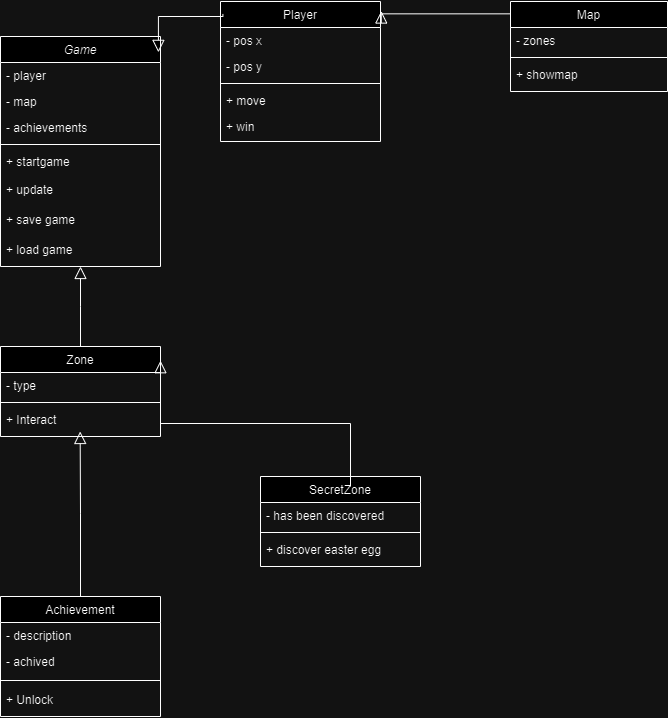

The diagram above was exported from draw.io. Its source (the exported page's mxGraphModel, read from the mxfile embedded in the PNG):
<mxGraphModel dx="961" dy="543" grid="1" gridSize="10" guides="1" tooltips="1" connect="1" arrows="1" fold="1" page="1" pageScale="1" pageWidth="827" pageHeight="1169" math="0" shadow="0">
  <root>
    <mxCell id="WIyWlLk6GJQsqaUBKTNV-0" />
    <mxCell id="WIyWlLk6GJQsqaUBKTNV-1" parent="WIyWlLk6GJQsqaUBKTNV-0" />
    <mxCell id="zkfFHV4jXpPFQw0GAbJ--0" value="Game" style="swimlane;fontStyle=2;align=center;verticalAlign=top;childLayout=stackLayout;horizontal=1;startSize=26;horizontalStack=0;resizeParent=1;resizeLast=0;collapsible=1;marginBottom=0;rounded=0;shadow=0;strokeWidth=1;" parent="WIyWlLk6GJQsqaUBKTNV-1" vertex="1">
      <mxGeometry x="10" y="110" width="160" height="230" as="geometry">
        <mxRectangle x="230" y="140" width="160" height="26" as="alternateBounds" />
      </mxGeometry>
    </mxCell>
    <mxCell id="zkfFHV4jXpPFQw0GAbJ--1" value="- player" style="text;align=left;verticalAlign=top;spacingLeft=4;spacingRight=4;overflow=hidden;rotatable=0;points=[[0,0.5],[1,0.5]];portConstraint=eastwest;" parent="zkfFHV4jXpPFQw0GAbJ--0" vertex="1">
      <mxGeometry y="26" width="160" height="26" as="geometry" />
    </mxCell>
    <mxCell id="zkfFHV4jXpPFQw0GAbJ--2" value="- map" style="text;align=left;verticalAlign=top;spacingLeft=4;spacingRight=4;overflow=hidden;rotatable=0;points=[[0,0.5],[1,0.5]];portConstraint=eastwest;rounded=0;shadow=0;html=0;" parent="zkfFHV4jXpPFQw0GAbJ--0" vertex="1">
      <mxGeometry y="52" width="160" height="26" as="geometry" />
    </mxCell>
    <mxCell id="zkfFHV4jXpPFQw0GAbJ--3" value="- achievements&#10;" style="text;align=left;verticalAlign=top;spacingLeft=4;spacingRight=4;overflow=hidden;rotatable=0;points=[[0,0.5],[1,0.5]];portConstraint=eastwest;rounded=0;shadow=0;html=0;" parent="zkfFHV4jXpPFQw0GAbJ--0" vertex="1">
      <mxGeometry y="78" width="160" height="26" as="geometry" />
    </mxCell>
    <mxCell id="zkfFHV4jXpPFQw0GAbJ--4" value="" style="line;html=1;strokeWidth=1;align=left;verticalAlign=middle;spacingTop=-1;spacingLeft=3;spacingRight=3;rotatable=0;labelPosition=right;points=[];portConstraint=eastwest;" parent="zkfFHV4jXpPFQw0GAbJ--0" vertex="1">
      <mxGeometry y="104" width="160" height="8" as="geometry" />
    </mxCell>
    <mxCell id="zkfFHV4jXpPFQw0GAbJ--5" value="+ startgame&#10;" style="text;align=left;verticalAlign=top;spacingLeft=4;spacingRight=4;overflow=hidden;rotatable=0;points=[[0,0.5],[1,0.5]];portConstraint=eastwest;" parent="zkfFHV4jXpPFQw0GAbJ--0" vertex="1">
      <mxGeometry y="112" width="160" height="28" as="geometry" />
    </mxCell>
    <mxCell id="gEUoas0WRll7f4zwoz0n-0" value="+ update" style="text;align=left;verticalAlign=top;spacingLeft=4;spacingRight=4;overflow=hidden;rotatable=0;points=[[0,0.5],[1,0.5]];portConstraint=eastwest;" vertex="1" parent="zkfFHV4jXpPFQw0GAbJ--0">
      <mxGeometry y="140" width="160" height="30" as="geometry" />
    </mxCell>
    <mxCell id="gEUoas0WRll7f4zwoz0n-1" value="+ save game" style="text;align=left;verticalAlign=top;spacingLeft=4;spacingRight=4;overflow=hidden;rotatable=0;points=[[0,0.5],[1,0.5]];portConstraint=eastwest;" vertex="1" parent="zkfFHV4jXpPFQw0GAbJ--0">
      <mxGeometry y="170" width="160" height="30" as="geometry" />
    </mxCell>
    <mxCell id="gEUoas0WRll7f4zwoz0n-2" value="+ load game" style="text;align=left;verticalAlign=top;spacingLeft=4;spacingRight=4;overflow=hidden;rotatable=0;points=[[0,0.5],[1,0.5]];portConstraint=eastwest;" vertex="1" parent="zkfFHV4jXpPFQw0GAbJ--0">
      <mxGeometry y="200" width="160" height="30" as="geometry" />
    </mxCell>
    <mxCell id="zkfFHV4jXpPFQw0GAbJ--6" value="Zone" style="swimlane;fontStyle=0;align=center;verticalAlign=top;childLayout=stackLayout;horizontal=1;startSize=26;horizontalStack=0;resizeParent=1;resizeLast=0;collapsible=1;marginBottom=0;rounded=0;shadow=0;strokeWidth=1;" parent="WIyWlLk6GJQsqaUBKTNV-1" vertex="1">
      <mxGeometry x="10" y="420" width="160" height="90" as="geometry">
        <mxRectangle x="130" y="380" width="160" height="26" as="alternateBounds" />
      </mxGeometry>
    </mxCell>
    <mxCell id="zkfFHV4jXpPFQw0GAbJ--7" value="- type" style="text;align=left;verticalAlign=top;spacingLeft=4;spacingRight=4;overflow=hidden;rotatable=0;points=[[0,0.5],[1,0.5]];portConstraint=eastwest;" parent="zkfFHV4jXpPFQw0GAbJ--6" vertex="1">
      <mxGeometry y="26" width="160" height="26" as="geometry" />
    </mxCell>
    <mxCell id="zkfFHV4jXpPFQw0GAbJ--9" value="" style="line;html=1;strokeWidth=1;align=left;verticalAlign=middle;spacingTop=-1;spacingLeft=3;spacingRight=3;rotatable=0;labelPosition=right;points=[];portConstraint=eastwest;" parent="zkfFHV4jXpPFQw0GAbJ--6" vertex="1">
      <mxGeometry y="52" width="160" height="8" as="geometry" />
    </mxCell>
    <mxCell id="zkfFHV4jXpPFQw0GAbJ--10" value="+ Interact" style="text;align=left;verticalAlign=top;spacingLeft=4;spacingRight=4;overflow=hidden;rotatable=0;points=[[0,0.5],[1,0.5]];portConstraint=eastwest;fontStyle=0" parent="zkfFHV4jXpPFQw0GAbJ--6" vertex="1">
      <mxGeometry y="60" width="160" height="26" as="geometry" />
    </mxCell>
    <mxCell id="zkfFHV4jXpPFQw0GAbJ--13" value="Player" style="swimlane;fontStyle=0;align=center;verticalAlign=top;childLayout=stackLayout;horizontal=1;startSize=26;horizontalStack=0;resizeParent=1;resizeLast=0;collapsible=1;marginBottom=0;rounded=0;shadow=0;strokeWidth=1;" parent="WIyWlLk6GJQsqaUBKTNV-1" vertex="1">
      <mxGeometry x="230" y="75" width="160" height="140" as="geometry">
        <mxRectangle x="340" y="380" width="170" height="26" as="alternateBounds" />
      </mxGeometry>
    </mxCell>
    <mxCell id="zkfFHV4jXpPFQw0GAbJ--14" value="- pos x" style="text;align=left;verticalAlign=top;spacingLeft=4;spacingRight=4;overflow=hidden;rotatable=0;points=[[0,0.5],[1,0.5]];portConstraint=eastwest;" parent="zkfFHV4jXpPFQw0GAbJ--13" vertex="1">
      <mxGeometry y="26" width="160" height="26" as="geometry" />
    </mxCell>
    <mxCell id="gEUoas0WRll7f4zwoz0n-3" value="- pos y" style="text;align=left;verticalAlign=top;spacingLeft=4;spacingRight=4;overflow=hidden;rotatable=0;points=[[0,0.5],[1,0.5]];portConstraint=eastwest;" vertex="1" parent="zkfFHV4jXpPFQw0GAbJ--13">
      <mxGeometry y="52" width="160" height="26" as="geometry" />
    </mxCell>
    <mxCell id="zkfFHV4jXpPFQw0GAbJ--15" value="" style="line;html=1;strokeWidth=1;align=left;verticalAlign=middle;spacingTop=-1;spacingLeft=3;spacingRight=3;rotatable=0;labelPosition=right;points=[];portConstraint=eastwest;" parent="zkfFHV4jXpPFQw0GAbJ--13" vertex="1">
      <mxGeometry y="78" width="160" height="8" as="geometry" />
    </mxCell>
    <mxCell id="gEUoas0WRll7f4zwoz0n-5" value="+ move" style="text;align=left;verticalAlign=top;spacingLeft=4;spacingRight=4;overflow=hidden;rotatable=0;points=[[0,0.5],[1,0.5]];portConstraint=eastwest;" vertex="1" parent="zkfFHV4jXpPFQw0GAbJ--13">
      <mxGeometry y="86" width="160" height="26" as="geometry" />
    </mxCell>
    <mxCell id="gEUoas0WRll7f4zwoz0n-6" value="+ win" style="text;align=left;verticalAlign=top;spacingLeft=4;spacingRight=4;overflow=hidden;rotatable=0;points=[[0,0.5],[1,0.5]];portConstraint=eastwest;" vertex="1" parent="zkfFHV4jXpPFQw0GAbJ--13">
      <mxGeometry y="112" width="160" height="26" as="geometry" />
    </mxCell>
    <mxCell id="gEUoas0WRll7f4zwoz0n-7" value="SecretZone" style="swimlane;fontStyle=0;align=center;verticalAlign=top;childLayout=stackLayout;horizontal=1;startSize=26;horizontalStack=0;resizeParent=1;resizeLast=0;collapsible=1;marginBottom=0;rounded=0;shadow=0;strokeWidth=1;" vertex="1" parent="WIyWlLk6GJQsqaUBKTNV-1">
      <mxGeometry x="270" y="550" width="160" height="90" as="geometry">
        <mxRectangle x="340" y="380" width="170" height="26" as="alternateBounds" />
      </mxGeometry>
    </mxCell>
    <mxCell id="gEUoas0WRll7f4zwoz0n-8" value="- has been discovered" style="text;align=left;verticalAlign=top;spacingLeft=4;spacingRight=4;overflow=hidden;rotatable=0;points=[[0,0.5],[1,0.5]];portConstraint=eastwest;" vertex="1" parent="gEUoas0WRll7f4zwoz0n-7">
      <mxGeometry y="26" width="160" height="26" as="geometry" />
    </mxCell>
    <mxCell id="gEUoas0WRll7f4zwoz0n-10" value="" style="line;html=1;strokeWidth=1;align=left;verticalAlign=middle;spacingTop=-1;spacingLeft=3;spacingRight=3;rotatable=0;labelPosition=right;points=[];portConstraint=eastwest;" vertex="1" parent="gEUoas0WRll7f4zwoz0n-7">
      <mxGeometry y="52" width="160" height="8" as="geometry" />
    </mxCell>
    <mxCell id="gEUoas0WRll7f4zwoz0n-11" value="+ discover easter egg" style="text;align=left;verticalAlign=top;spacingLeft=4;spacingRight=4;overflow=hidden;rotatable=0;points=[[0,0.5],[1,0.5]];portConstraint=eastwest;" vertex="1" parent="gEUoas0WRll7f4zwoz0n-7">
      <mxGeometry y="60" width="160" height="26" as="geometry" />
    </mxCell>
    <mxCell id="gEUoas0WRll7f4zwoz0n-14" value="Map" style="swimlane;fontStyle=0;align=center;verticalAlign=top;childLayout=stackLayout;horizontal=1;startSize=26;horizontalStack=0;resizeParent=1;resizeLast=0;collapsible=1;marginBottom=0;rounded=0;shadow=0;strokeWidth=1;" vertex="1" parent="WIyWlLk6GJQsqaUBKTNV-1">
      <mxGeometry x="520" y="75" width="157" height="90" as="geometry">
        <mxRectangle x="340" y="380" width="170" height="26" as="alternateBounds" />
      </mxGeometry>
    </mxCell>
    <mxCell id="gEUoas0WRll7f4zwoz0n-15" value="- zones" style="text;align=left;verticalAlign=top;spacingLeft=4;spacingRight=4;overflow=hidden;rotatable=0;points=[[0,0.5],[1,0.5]];portConstraint=eastwest;" vertex="1" parent="gEUoas0WRll7f4zwoz0n-14">
      <mxGeometry y="26" width="157" height="26" as="geometry" />
    </mxCell>
    <mxCell id="gEUoas0WRll7f4zwoz0n-17" value="" style="line;html=1;strokeWidth=1;align=left;verticalAlign=middle;spacingTop=-1;spacingLeft=3;spacingRight=3;rotatable=0;labelPosition=right;points=[];portConstraint=eastwest;" vertex="1" parent="gEUoas0WRll7f4zwoz0n-14">
      <mxGeometry y="52" width="157" height="8" as="geometry" />
    </mxCell>
    <mxCell id="gEUoas0WRll7f4zwoz0n-18" value="+ showmap" style="text;align=left;verticalAlign=top;spacingLeft=4;spacingRight=4;overflow=hidden;rotatable=0;points=[[0,0.5],[1,0.5]];portConstraint=eastwest;" vertex="1" parent="gEUoas0WRll7f4zwoz0n-14">
      <mxGeometry y="60" width="157" height="26" as="geometry" />
    </mxCell>
    <mxCell id="gEUoas0WRll7f4zwoz0n-22" value="" style="endArrow=block;endSize=10;endFill=0;shadow=0;strokeWidth=1;rounded=0;curved=0;edgeStyle=elbowEdgeStyle;elbow=vertical;" edge="1" parent="WIyWlLk6GJQsqaUBKTNV-1">
      <mxGeometry width="160" relative="1" as="geometry">
        <mxPoint x="90" y="420" as="sourcePoint" />
        <mxPoint x="90" y="340" as="targetPoint" />
      </mxGeometry>
    </mxCell>
    <mxCell id="gEUoas0WRll7f4zwoz0n-23" value="" style="endArrow=block;endSize=10;endFill=0;shadow=0;strokeWidth=1;rounded=0;curved=0;edgeStyle=elbowEdgeStyle;elbow=vertical;exitX=0.015;exitY=0.089;exitDx=0;exitDy=0;exitPerimeter=0;entryX=0.987;entryY=0.069;entryDx=0;entryDy=0;entryPerimeter=0;" edge="1" parent="WIyWlLk6GJQsqaUBKTNV-1" source="zkfFHV4jXpPFQw0GAbJ--13" target="zkfFHV4jXpPFQw0GAbJ--0">
      <mxGeometry width="160" relative="1" as="geometry">
        <mxPoint x="240" y="150" as="sourcePoint" />
        <mxPoint x="90" y="90" as="targetPoint" />
        <Array as="points">
          <mxPoint x="100" y="90" />
        </Array>
      </mxGeometry>
    </mxCell>
    <mxCell id="gEUoas0WRll7f4zwoz0n-24" value="" style="endArrow=block;endSize=10;endFill=0;shadow=0;strokeWidth=1;rounded=0;curved=0;edgeStyle=elbowEdgeStyle;elbow=vertical;entryX=1.005;entryY=0.068;entryDx=0;entryDy=0;entryPerimeter=0;" edge="1" parent="WIyWlLk6GJQsqaUBKTNV-1" target="zkfFHV4jXpPFQw0GAbJ--13">
      <mxGeometry width="160" relative="1" as="geometry">
        <mxPoint x="520" y="90" as="sourcePoint" />
        <mxPoint x="520" y="10" as="targetPoint" />
      </mxGeometry>
    </mxCell>
    <mxCell id="gEUoas0WRll7f4zwoz0n-25" value="" style="endArrow=block;endSize=10;endFill=0;shadow=0;strokeWidth=1;rounded=0;curved=0;edgeStyle=elbowEdgeStyle;elbow=vertical;entryX=1;entryY=0.158;entryDx=0;entryDy=0;entryPerimeter=0;" edge="1" parent="WIyWlLk6GJQsqaUBKTNV-1" target="zkfFHV4jXpPFQw0GAbJ--6">
      <mxGeometry width="160" relative="1" as="geometry">
        <mxPoint x="360" y="560" as="sourcePoint" />
        <mxPoint x="360" y="480" as="targetPoint" />
      </mxGeometry>
    </mxCell>
    <mxCell id="gEUoas0WRll7f4zwoz0n-27" value="Achievement" style="swimlane;fontStyle=0;align=center;verticalAlign=top;childLayout=stackLayout;horizontal=1;startSize=26;horizontalStack=0;resizeParent=1;resizeLast=0;collapsible=1;marginBottom=0;rounded=0;shadow=0;strokeWidth=1;" vertex="1" parent="WIyWlLk6GJQsqaUBKTNV-1">
      <mxGeometry x="10" y="670" width="160" height="120" as="geometry">
        <mxRectangle x="340" y="380" width="170" height="26" as="alternateBounds" />
      </mxGeometry>
    </mxCell>
    <mxCell id="gEUoas0WRll7f4zwoz0n-28" value="- description" style="text;align=left;verticalAlign=top;spacingLeft=4;spacingRight=4;overflow=hidden;rotatable=0;points=[[0,0.5],[1,0.5]];portConstraint=eastwest;" vertex="1" parent="gEUoas0WRll7f4zwoz0n-27">
      <mxGeometry y="26" width="160" height="26" as="geometry" />
    </mxCell>
    <mxCell id="gEUoas0WRll7f4zwoz0n-31" value="- achived" style="text;align=left;verticalAlign=top;spacingLeft=4;spacingRight=4;overflow=hidden;rotatable=0;points=[[0,0.5],[1,0.5]];portConstraint=eastwest;" vertex="1" parent="gEUoas0WRll7f4zwoz0n-27">
      <mxGeometry y="52" width="160" height="26" as="geometry" />
    </mxCell>
    <mxCell id="gEUoas0WRll7f4zwoz0n-29" value="" style="line;html=1;strokeWidth=1;align=left;verticalAlign=middle;spacingTop=-1;spacingLeft=3;spacingRight=3;rotatable=0;labelPosition=right;points=[];portConstraint=eastwest;" vertex="1" parent="gEUoas0WRll7f4zwoz0n-27">
      <mxGeometry y="78" width="160" height="12" as="geometry" />
    </mxCell>
    <mxCell id="gEUoas0WRll7f4zwoz0n-32" value="+ Unlock" style="text;align=left;verticalAlign=top;spacingLeft=4;spacingRight=4;overflow=hidden;rotatable=0;points=[[0,0.5],[1,0.5]];portConstraint=eastwest;" vertex="1" parent="gEUoas0WRll7f4zwoz0n-27">
      <mxGeometry y="90" width="160" height="26" as="geometry" />
    </mxCell>
    <mxCell id="gEUoas0WRll7f4zwoz0n-33" value="" style="endArrow=block;endSize=10;endFill=0;shadow=0;strokeWidth=1;rounded=0;curved=0;edgeStyle=elbowEdgeStyle;elbow=vertical;exitX=0.5;exitY=0;exitDx=0;exitDy=0;" edge="1" parent="WIyWlLk6GJQsqaUBKTNV-1" source="gEUoas0WRll7f4zwoz0n-27">
      <mxGeometry width="160" relative="1" as="geometry">
        <mxPoint x="89.66" y="585" as="sourcePoint" />
        <mxPoint x="89.66" y="505" as="targetPoint" />
      </mxGeometry>
    </mxCell>
  </root>
</mxGraphModel>